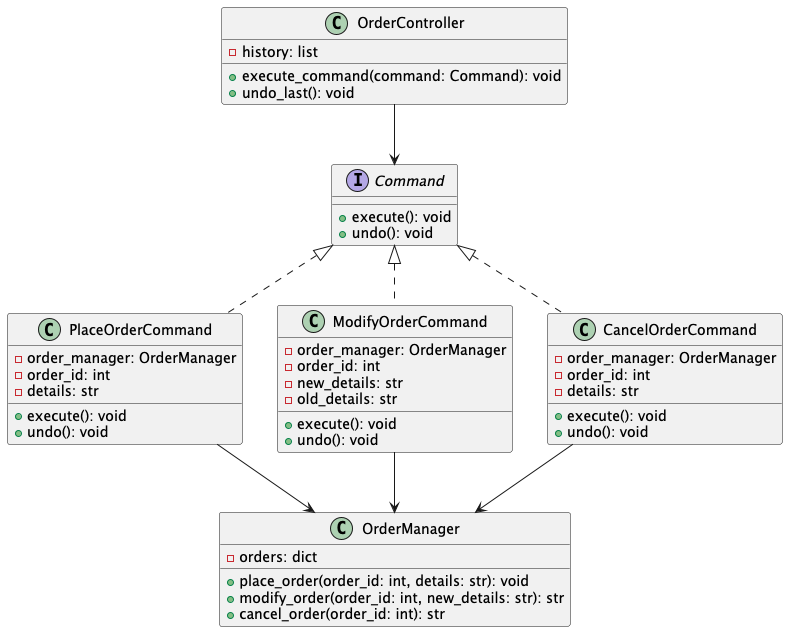

The diagram above was rendered by PlantUML. Its source (embedded in the PNG):
@startuml
interface Command {
    +execute(): void
    +undo(): void
}

class PlaceOrderCommand implements Command {
    -order_manager: OrderManager
    -order_id: int
    -details: str
    +execute(): void
    +undo(): void
}

class ModifyOrderCommand implements Command {
    -order_manager: OrderManager
    -order_id: int
    -new_details: str
    -old_details: str
    +execute(): void
    +undo(): void
}

class CancelOrderCommand implements Command {
    -order_manager: OrderManager
    -order_id: int
    -details: str
    +execute(): void
    +undo(): void
}

class OrderManager {
    -orders: dict
    +place_order(order_id: int, details: str): void
    +modify_order(order_id: int, new_details: str): str
    +cancel_order(order_id: int): str
}

class OrderController {
    -history: list
    +execute_command(command: Command): void
    +undo_last(): void
}

PlaceOrderCommand --> OrderManager
ModifyOrderCommand --> OrderManager
CancelOrderCommand --> OrderManager
OrderController --> Command
@enduml